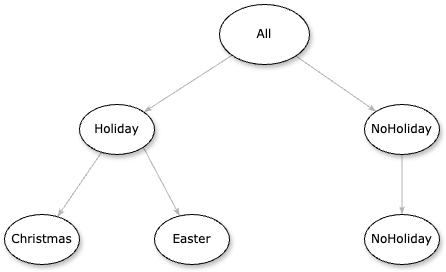

The diagram above was exported from draw.io. Its source (the exported page's mxGraphModel, read from the mxfile embedded in the PNG):
<mxGraphModel dx="1201" dy="591" grid="1" gridSize="10" guides="1" tooltips="1" connect="1" arrows="1" fold="1" page="1" pageScale="1" pageWidth="1100" pageHeight="850" background="none" math="0" shadow="0">
  <root>
    <mxCell id="0" />
    <mxCell id="1" parent="0" />
    <mxCell id="1ea317790d2ca983-13" value="" style="edgeStyle=none;rounded=1;html=1;labelBackgroundColor=none;startArrow=none;startFill=0;startSize=5;endArrow=classicThin;endFill=1;endSize=5;jettySize=auto;orthogonalLoop=1;strokeColor=#B3B3B3;strokeWidth=1;fontFamily=Verdana;fontSize=12" parent="1" source="1ea317790d2ca983-1" target="1ea317790d2ca983-9" edge="1">
      <mxGeometry relative="1" as="geometry" />
    </mxCell>
    <mxCell id="1ea317790d2ca983-14" value="" style="edgeStyle=none;rounded=1;html=1;labelBackgroundColor=none;startArrow=none;startFill=0;startSize=5;endArrow=classicThin;endFill=1;endSize=5;jettySize=auto;orthogonalLoop=1;strokeColor=#B3B3B3;strokeWidth=1;fontFamily=Verdana;fontSize=12" parent="1" source="1ea317790d2ca983-1" target="1ea317790d2ca983-3" edge="1">
      <mxGeometry relative="1" as="geometry" />
    </mxCell>
    <mxCell id="1ea317790d2ca983-1" value="All" style="ellipse;whiteSpace=wrap;html=1;rounded=0;shadow=1;comic=0;labelBackgroundColor=none;strokeWidth=1;fontFamily=Verdana;fontSize=12;align=center;" parent="1" vertex="1">
      <mxGeometry x="450" y="80" width="90" height="60" as="geometry" />
    </mxCell>
    <mxCell id="1ea317790d2ca983-21" value="" style="edgeStyle=none;rounded=1;html=1;labelBackgroundColor=none;startArrow=none;startFill=0;startSize=5;endArrow=classicThin;endFill=1;endSize=5;jettySize=auto;orthogonalLoop=1;strokeColor=#B3B3B3;strokeWidth=1;fontFamily=Verdana;fontSize=12;exitX=1;exitY=1;exitDx=0;exitDy=0;" parent="1" source="1ea317790d2ca983-9" target="1ea317790d2ca983-7" edge="1">
      <mxGeometry relative="1" as="geometry" />
    </mxCell>
    <mxCell id="1ea317790d2ca983-22" value="" style="edgeStyle=none;rounded=1;html=1;labelBackgroundColor=none;startArrow=none;startFill=0;startSize=5;endArrow=classicThin;endFill=1;endSize=5;jettySize=auto;orthogonalLoop=1;strokeColor=#B3B3B3;strokeWidth=1;fontFamily=Verdana;fontSize=12;" parent="1" source="1ea317790d2ca983-3" target="1ea317790d2ca983-6" edge="1">
      <mxGeometry relative="1" as="geometry" />
    </mxCell>
    <mxCell id="1ea317790d2ca983-3" value="&lt;span&gt;NoHoliday&lt;/span&gt;" style="ellipse;whiteSpace=wrap;html=1;rounded=0;shadow=1;comic=0;labelBackgroundColor=none;strokeWidth=1;fontFamily=Verdana;fontSize=12;align=center;" parent="1" vertex="1">
      <mxGeometry x="595" y="180" width="75" height="50" as="geometry" />
    </mxCell>
    <mxCell id="1ea317790d2ca983-6" value="&lt;span style=&quot;caret-color: rgb(0, 0, 0); font-family: Verdana, Arial; text-align: start; text-wrap-mode: nowrap;&quot;&gt;&lt;font style=&quot;font-size: 12px;&quot;&gt;NoHoliday&lt;/font&gt;&lt;/span&gt;" style="ellipse;whiteSpace=wrap;html=1;rounded=0;shadow=1;comic=0;labelBackgroundColor=none;strokeWidth=1;fontFamily=Verdana;fontSize=12;align=center;" parent="1" vertex="1">
      <mxGeometry x="595" y="290" width="75" height="50" as="geometry" />
    </mxCell>
    <mxCell id="1ea317790d2ca983-7" value="&lt;span style=&quot;caret-color: rgb(0, 0, 0); font-family: Verdana, Arial; text-align: start; text-wrap-mode: nowrap;&quot;&gt;&lt;font style=&quot;font-size: 12px;&quot;&gt;Easter&lt;/font&gt;&lt;/span&gt;" style="ellipse;whiteSpace=wrap;html=1;rounded=0;shadow=1;comic=0;labelBackgroundColor=none;strokeWidth=1;fontFamily=Verdana;fontSize=12;align=center;" parent="1" vertex="1">
      <mxGeometry x="385" y="290" width="75" height="50" as="geometry" />
    </mxCell>
    <mxCell id="1ea317790d2ca983-19" value="" style="edgeStyle=none;rounded=1;html=1;labelBackgroundColor=none;startArrow=none;startFill=0;startSize=5;endArrow=classicThin;endFill=1;endSize=5;jettySize=auto;orthogonalLoop=1;strokeColor=#B3B3B3;strokeWidth=1;fontFamily=Verdana;fontSize=12" parent="1" source="1ea317790d2ca983-9" target="1ea317790d2ca983-10" edge="1">
      <mxGeometry relative="1" as="geometry" />
    </mxCell>
    <mxCell id="1ea317790d2ca983-9" value="Holiday" style="ellipse;whiteSpace=wrap;html=1;rounded=0;shadow=1;comic=0;labelBackgroundColor=none;strokeWidth=1;fontFamily=Verdana;fontSize=12;align=center;" parent="1" vertex="1">
      <mxGeometry x="310" y="180" width="75" height="50" as="geometry" />
    </mxCell>
    <mxCell id="1ea317790d2ca983-10" value="&lt;span&gt;Christmas&lt;/span&gt;" style="ellipse;whiteSpace=wrap;html=1;rounded=0;shadow=1;comic=0;labelBackgroundColor=none;strokeWidth=1;fontFamily=Verdana;fontSize=12;align=center;" parent="1" vertex="1">
      <mxGeometry x="235" y="290" width="75" height="50" as="geometry" />
    </mxCell>
  </root>
</mxGraphModel>